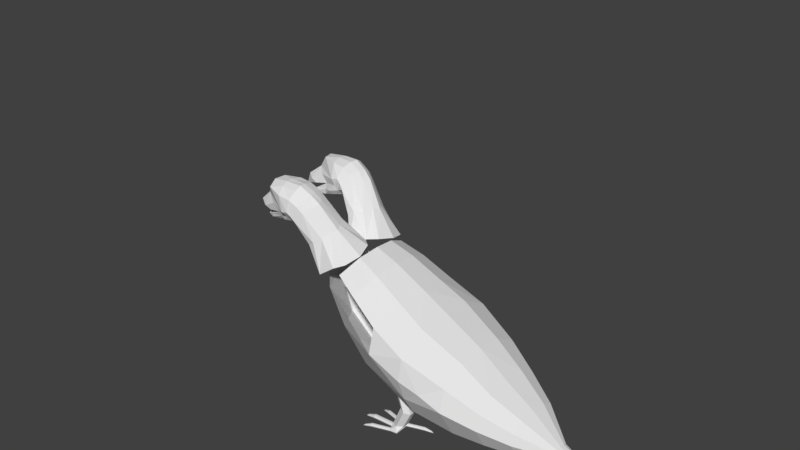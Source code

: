 # Source: pigeon_double_head2.blend  (saved by Blender 2.79.0; exported with 4.5.12 LTS)
import bpy
from mathutils import Matrix  # noqa: F401  (used for matrix-valued properties, if any)

bpy.ops.wm.read_factory_settings(use_empty=True)
scene = bpy.context.scene
scene.name = 'Scene'

# ---- collections
col_collection_1 = bpy.data.collections.new('Collection 1'); scene.collection.children.link(col_collection_1)
col_collection_2 = bpy.data.collections.new('Collection 2'); scene.collection.children.link(col_collection_2)
col_collection_2.hide_render = True
col_collection_2.hide_viewport = True

# ---- materials (node trees are filled in below, after node groups)
mat_material = bpy.data.materials.new('Material')
mat_material.alpha_threshold = 0.0
mat_material.use_transparent_shadow = False
mat_material.roughness = 0.5
mat_material.line_color = (0.0, 0.0, 0.0, 1.0)

# ---- material node trees

# ---- world
world_world = bpy.data.worlds.new('World'); scene.world = world_world
world_world.color = (0.05088, 0.05088, 0.05088)
world_world.use_sun_shadow = False
world_world.sun_shadow_jitter_overblur = 0.0
world_world.cycles.sampling_method = 'MANUAL'

# ---- meshes
me_cube_000 = bpy.data.meshes.new('Cube.000')
me_cube_000.from_pydata([(-3.221, 1.47, 4.347), (-3.175, 1.606, 4.544), (-2.501, 1.704, 4.433), (-2.893, 1.696, 4.772), (-3.334, 1.302, 4.361), (-3.011, 1.669, 4.432), (-2.86, 1.634, 4.366), (-2.708, 1.747, 4.577), (-2.917, 1.569, 4.859), (-3.239, 1.225, 4.217), (-2.923, 1.237, 4.24), (-2.566, 1.288, 4.335), (-3.117, 1.385, 4.187), (-2.922, 1.398, 4.154), (-2.566, 1.491, 4.226), (-2.86, 1.542, 4.196), (-2.812, 1.589, 4.283), (-2.545, 1.606, 4.315), (-2.727, 1.894, 4.958), (-2.259, 1.929, 4.516), (-2.401, 1.85, 5.06), (-2.36, 1.989, 4.876), (-2.188, 1.807, 4.423), (-2.325, 1.569, 4.258), (-2.362, 1.684, 4.289), (-2.028, 1.611, 4.336), (-1.741, 1.369, 3.884), (-2.1, 1.951, 4.556), (-2.026, 1.846, 5.053), (-2.066, 1.972, 4.845), (-2.021, 1.92, 4.499), (-1.775, 1.778, 4.925), (-1.868, 1.919, 4.746), (-2.094, 1.742, 4.353), (-1.729, 1.847, 4.613), (-1.602, 1.697, 4.774), (-1.907, 1.855, 4.377), (-1.314, 1.603, 4.158), (-1.217, 1.449, 4.313), (-1.478, 1.669, 4.029), (-1.289, 1.515, 3.339), (-0.9475, 1.51, 3.589), (-0.7353, 1.389, 3.71), (-1.624, 1.617, 3.933), (-2.17, 1.283, 4.327), (-1.927, 1.183, 4.14), (-3.221, 1.197, 4.493), (-3.175, 1.285, 4.716), (-2.501, 1.139, 4.736), (-2.893, 1.426, 4.917), (-3.011, 1.158, 4.706), (-2.86, 1.122, 4.64), (-2.708, 1.236, 4.852), (-3.176, 1.446, 4.63), (-2.5, 1.421, 4.584), (-3.117, 1.111, 4.334), (-2.922, 1.077, 4.327), (-2.566, 1.084, 4.444), (-2.86, 1.031, 4.47), (-2.812, 1.078, 4.557), (-2.545, 1.095, 4.589), (-2.727, 1.471, 5.185), (-2.259, 1.083, 4.97), (-2.789, 1.702, 5.108), (-2.401, 1.58, 5.204), (-2.36, 1.351, 5.218), (-2.408, 1.729, 5.157), (-2.188, 1.074, 4.816), (-2.325, 1.068, 4.527), (-2.362, 1.03, 4.64), (-2.028, 1.11, 4.604), (-1.741, 0.8674, 4.153), (-1.725, 0.9269, 3.662), (-2.1, 1.105, 5.01), (-2.026, 1.576, 5.197), (-2.066, 1.334, 5.187), (-1.997, 1.733, 5.166), (-2.021, 1.074, 4.952), (-1.775, 1.508, 5.07), (-1.868, 1.281, 5.088), (-1.727, 1.656, 5.022), (-2.094, 1.051, 4.724), (-1.729, 1.209, 4.955), (-1.602, 1.427, 4.919), (-1.533, 1.575, 4.871), (-1.907, 1.009, 4.831), (-1.314, 0.9654, 4.5), (-1.217, 1.18, 4.457), (-1.136, 1.306, 4.369), (-1.478, 0.8225, 4.483), (-0.9475, 0.5435, 4.108), (-0.7353, 0.7111, 4.073), (-0.6249, 1.055, 3.901), (-1.624, 0.7706, 4.386), (-3.221, -0.1849, 4.762), (-3.175, -0.2119, 5.0), (-2.501, -0.3506, 4.949), (-2.893, -0.1827, 5.244), (-3.334, -0.02971, 4.695), (-3.011, -0.3198, 4.931), (-2.86, -0.3198, 4.857), (-2.708, -0.3198, 5.096), (-2.917, -0.02971, 5.26), (-3.239, -0.02971, 4.532), (-2.923, -0.02971, 4.558), (-2.566, -0.02971, 4.666), (-3.117, -0.1849, 4.581), (-2.922, -0.2119, 4.559), (-2.566, -0.2602, 4.665), (-2.86, -0.3198, 4.664), (-2.812, -0.3198, 4.763), (-2.545, -0.3198, 4.798), (-2.727, -0.2694, 5.501), (-2.259, -0.5097, 5.129), (-2.401, -0.1827, 5.57), (-2.36, -0.3916, 5.474), (-2.188, -0.4459, 4.989), (-2.325, -0.3141, 4.731), (-2.362, -0.4011, 4.813), (-2.028, -0.3141, 4.819), (-1.741, -0.3141, 4.307), (-2.1, -0.5097, 5.174), (-2.026, -0.1827, 5.562), (-2.066, -0.3916, 5.438), (-2.021, -0.5097, 5.109), (-1.775, -0.1827, 5.417), (-1.868, -0.3916, 5.326), (-2.094, -0.4216, 4.897), (-1.729, -0.3916, 5.175), (-1.602, -0.1827, 5.246), (-1.907, -0.5097, 4.971), (-1.314, -0.3916, 4.659), (-1.217, -0.1827, 4.722), (-1.478, -0.5097, 4.576), (-1.289, -0.7001, 3.896), (-0.9475, -0.5782, 4.114), (-0.7353, -0.4142, 4.163), (-1.624, -0.5097, 4.467), (-2.17, -0.02971, 4.656), (-1.927, -0.02971, 4.444), (-3.221, 0.1254, 4.762), (-3.175, 0.1525, 5.0), (-2.501, 0.2911, 4.949), (-2.893, 0.1232, 5.244), (-3.011, 0.2604, 4.931), (-2.86, 0.2604, 4.857), (-2.708, 0.2604, 5.096), (-3.176, -0.02971, 5.0), (-2.5, -0.02971, 4.948), (-3.117, 0.1254, 4.581), (-2.922, 0.1525, 4.559), (-2.566, 0.2008, 4.665), (-2.86, 0.2604, 4.664), (-2.812, 0.2604, 4.763), (-2.545, 0.2604, 4.798), (-2.727, 0.2099, 5.501), (-2.259, 0.4503, 5.129), (-2.789, -0.02971, 5.543), (-2.401, 0.1232, 5.57), (-2.36, 0.3322, 5.474), (-2.408, -0.02971, 5.599), (-2.188, 0.3865, 4.989), (-2.325, 0.2547, 4.731), (-2.362, 0.3416, 4.813), (-2.028, 0.2547, 4.819), (-1.741, 0.2547, 4.307), (-1.725, -0.02971, 3.902), (-2.1, 0.4503, 5.174), (-2.026, 0.1232, 5.562), (-2.066, 0.3322, 5.438), (-1.997, -0.02971, 5.609), (-2.021, 0.4503, 5.109), (-1.775, 0.1232, 5.417), (-1.868, 0.3322, 5.326), (-1.727, -0.02971, 5.445), (-2.094, 0.3622, 4.897), (-1.729, 0.3322, 5.175), (-1.602, 0.1232, 5.246), (-1.533, -0.02971, 5.274), (-1.907, 0.4503, 4.971), (-1.314, 0.3322, 4.659), (-1.217, 0.1232, 4.722), (-1.136, -0.02971, 4.704), (-1.478, 0.4503, 4.576), (-0.9475, 0.5188, 4.114), (-0.7353, 0.3548, 4.163), (-0.6249, -0.02971, 4.173), (-1.624, 0.4503, 4.467), (-1.374, 0.5545, 4.204), (-1.453, 0.5474, 4.175), (-1.44, 0.5117, 4.033), (-1.395, 0.4776, 3.897), (-0.9728, 0.5279, 4.098)], [], [(4, 0, 1, 53), (4, 54, 2, 6, 0), (1, 3, 8, 53), (1, 0, 5), (3, 1, 5), (5, 0, 6), (5, 7, 3), (6, 7, 5), (2, 7, 6), (9, 10, 13, 12), (9, 12, 16, 2, 54), (13, 10, 11, 14), (13, 15, 12), (14, 15, 13), (15, 16, 12), (15, 14, 17), (16, 15, 17), (2, 16, 17), (3, 7, 19, 18), (8, 3, 18, 63), (63, 18, 20, 66), (20, 18, 21), (18, 19, 21), (7, 2, 19), (14, 23, 24, 17), (17, 24, 22, 2), (21, 19, 27, 29), (66, 20, 28, 76), (20, 21, 29, 28), (29, 27, 30, 32), (76, 28, 31, 80), (28, 29, 32, 31), (19, 2, 22), (27, 19, 22), (30, 27, 22), (24, 33, 22), (24, 23, 33), (25, 33, 23), (22, 33, 30), (32, 30, 34), (35, 31, 32, 34), (80, 31, 35, 84), (33, 36, 30), (34, 30, 36), (34, 36, 39, 37), (84, 35, 38, 88), (35, 34, 37, 38), (38, 37, 41, 42), (88, 38, 42, 92), (37, 39, 40, 41), (39, 36, 43), (33, 25, 36), (26, 36, 25), (36, 26, 43), (11, 44, 14), (14, 44, 23), (25, 23, 44), (44, 45, 25), (25, 45, 26), (45, 72, 26), (40, 39, 43), (43, 26, 40), (26, 72, 40), (4, 53, 47, 46), (4, 46, 51, 48, 54), (47, 53, 8, 49), (47, 50, 46), (49, 50, 47), (50, 51, 46), (50, 49, 52), (51, 50, 52), (48, 51, 52), (9, 55, 56, 10), (9, 54, 48, 59, 55), (56, 57, 11, 10), (56, 55, 58), (57, 56, 58), (58, 55, 59), (58, 60, 57), (59, 60, 58), (48, 60, 59), (49, 61, 62, 52), (8, 63, 61, 49), (63, 66, 64, 61), (64, 65, 61), (61, 65, 62), (52, 62, 48), (57, 60, 69, 68), (60, 48, 67, 69), (65, 75, 73, 62), (66, 76, 74, 64), (64, 74, 75, 65), (75, 79, 77, 73), (76, 80, 78, 74), (74, 78, 79, 75), (62, 67, 48), (73, 67, 62), (77, 67, 73), (69, 67, 81), (69, 81, 68), (70, 68, 81), (67, 77, 81), (79, 82, 77), (83, 82, 79, 78), (80, 84, 83, 78), (81, 77, 85), (82, 85, 77), (82, 86, 89, 85), (84, 88, 87, 83), (83, 87, 86, 82), (87, 91, 90, 86), (88, 92, 91, 87), (86, 90, 192, 188, 89), (89, 93, 85), (81, 85, 70), (71, 70, 85), (85, 93, 71), (11, 57, 44), (57, 68, 44), (70, 44, 68), (44, 70, 45), (70, 71, 45), (45, 71, 72), (93, 189, 190, 71), (71, 190, 191, 72), (98, 94, 95, 147), (98, 148, 96, 100, 94), (95, 97, 102, 147), (95, 94, 99), (97, 95, 99), (99, 94, 100), (99, 101, 97), (100, 101, 99), (96, 101, 100), (103, 104, 107, 106), (103, 106, 110, 96, 148), (107, 104, 105, 108), (107, 109, 106), (108, 109, 107), (109, 110, 106), (109, 108, 111), (110, 109, 111), (96, 110, 111), (97, 101, 113, 112), (102, 97, 112, 157), (157, 112, 114, 160), (114, 112, 115), (112, 113, 115), (101, 96, 113), (108, 117, 118, 111), (111, 118, 116, 96), (115, 113, 121, 123), (160, 114, 122, 170), (114, 115, 123, 122), (123, 121, 124, 126), (170, 122, 125, 174), (122, 123, 126, 125), (113, 96, 116), (121, 113, 116), (124, 121, 116), (118, 127, 116), (118, 117, 127), (119, 127, 117), (116, 127, 124), (126, 124, 128), (129, 125, 126, 128), (174, 125, 129, 178), (127, 130, 124), (128, 124, 130), (128, 130, 133, 131), (178, 129, 132, 182), (129, 128, 131, 132), (132, 131, 135, 136), (182, 132, 136, 186), (131, 133, 134, 135), (133, 130, 137), (127, 119, 130), (120, 130, 119), (130, 120, 137), (105, 138, 108), (108, 138, 117), (119, 117, 138), (138, 139, 119), (119, 139, 120), (139, 166, 120), (134, 133, 137), (137, 120, 134), (120, 166, 134), (98, 147, 141, 140), (98, 140, 145, 142, 148), (141, 147, 102, 143), (141, 144, 140), (143, 144, 141), (144, 145, 140), (144, 143, 146), (145, 144, 146), (142, 145, 146), (103, 149, 150, 104), (103, 148, 142, 153, 149), (150, 151, 105, 104), (150, 149, 152), (151, 150, 152), (152, 149, 153), (152, 154, 151), (153, 154, 152), (142, 154, 153), (143, 155, 156, 146), (102, 157, 155, 143), (157, 160, 158, 155), (158, 159, 155), (155, 159, 156), (146, 156, 142), (151, 154, 163, 162), (154, 142, 161, 163), (159, 169, 167, 156), (160, 170, 168, 158), (158, 168, 169, 159), (169, 173, 171, 167), (170, 174, 172, 168), (168, 172, 173, 169), (156, 161, 142), (167, 161, 156), (171, 161, 167), (163, 161, 175), (163, 175, 162), (164, 162, 175), (161, 171, 175), (173, 176, 171), (177, 176, 173, 172), (174, 178, 177, 172), (175, 171, 179), (176, 179, 171), (176, 180, 183, 179), (178, 182, 181, 177), (177, 181, 180, 176), (181, 185, 184, 180), (182, 186, 185, 181), (180, 184, 192, 188, 183), (183, 187, 179), (175, 179, 164), (165, 164, 179), (179, 187, 165), (105, 151, 138), (151, 162, 138), (164, 138, 162), (138, 164, 139), (164, 165, 139), (139, 165, 166), (187, 189, 190, 165), (165, 190, 191, 166), (188, 189, 93, 89), (188, 189, 187, 183)])
me_cube_000.materials.append(mat_material)
me_cube_000.use_remesh_preserve_volume = False
me_cube_000.use_remesh_preserve_attributes = False
me_cube_000.use_mirror_vertex_groups = False
me_cube_000.update()
me_cube_005 = bpy.data.meshes.new('Cube.005')
me_cube_005.from_pydata([(1.696, -1.47, 1.914), (-1.581, -0.5388, 3.552), (-1.762, -0.02971, 3.084), (-1.311, -0.8534, 3.116), (0.4225, -1.381, 3.004), (0.6063, -0.7098, 3.341), (0.4342, -1.55, 2.433), (-0.8466, -0.9016, 2.313), (-0.1495, -0.9982, 1.673), (1.244, -1.465, 2.621), (1.244, -0.7766, 3.009), (1.244, -1.366, 1.568), (1.244, -1.072, 1.084), (2.212, -1.247, 2.172), (2.212, -0.6668, 2.498), (2.212, -0.02971, 2.586), (2.212, -1.393, 1.661), (2.212, -0.916, 0.8757), (2.925, -1.017, 1.764), (2.925, -0.6005, 1.999), (2.925, -1.122, 1.397), (2.925, -0.7793, 0.8336), (3.606, -0.5535, 0.7657), (3.606, -0.7932, 1.16), (3.606, -0.4282, 1.582), (3.606, -0.7197, 1.417), (1.244, -1.55, 2.094), (4.319, -0.2519, 0.9823), (4.319, -0.1569, 1.036), (4.319, -0.2759, 0.8986), (4.319, -0.1977, 0.77), (5.13, -0.08227, 0.7117), (5.13, -0.05856, 0.7251), (5.13, -0.08825, 0.6908), (5.13, -0.06875, 0.6587), (1.696, 1.41, 1.914), (-1.581, 0.4793, 3.552), (1.244, -0.02971, 0.5309), (-0.3479, -0.02971, 1.171), (-1.404, -0.02971, 2.092), (-1.725, -0.02971, 3.902), (-1.311, 0.794, 3.116), (0.4225, 1.321, 3.004), (0.6063, 0.6504, 3.341), (0.6664, -0.02971, 3.427), (0.4342, 1.491, 2.433), (-0.8466, 0.8422, 2.313), (-0.1495, 0.9387, 1.673), (1.244, 1.405, 2.621), (1.244, 0.7172, 3.009), (1.244, -0.02971, 3.113), (1.244, 1.307, 1.568), (1.244, 1.013, 1.084), (2.212, -0.02971, 0.41), (2.212, 1.187, 2.172), (2.212, 0.6074, 2.498), (2.212, 1.333, 1.661), (2.212, 0.8566, 0.8757), (2.925, -0.02971, 0.4992), (2.925, 0.9573, 1.764), (2.925, 0.541, 1.999), (2.925, -0.02971, 2.061), (2.925, 1.062, 1.397), (2.925, 0.7199, 0.8336), (3.606, 0.494, 0.7657), (3.606, 0.7338, 1.16), (3.606, -0.02971, 1.626), (3.606, 0.3688, 1.582), (3.606, 0.6602, 1.417), (3.606, -0.02971, 0.5316), (1.244, 1.491, 2.094), (4.319, -0.02971, 0.6937), (4.319, 0.1925, 0.9823), (4.319, 0.0975, 1.036), (4.319, -0.02971, 1.05), (4.319, 0.2164, 0.8986), (4.319, 0.1383, 0.77), (5.13, -0.02971, 0.6397), (5.13, 0.02285, 0.7117), (5.13, -0.000859, 0.7251), (5.13, -0.02971, 0.7287), (5.13, 0.02883, 0.6908), (5.13, 0.00933, 0.6587), (0.8045, -0.85, 0.6929), (0.5943, -0.85, 1.35), (0.9437, -0.7676, 0.6614), (0.7358, -0.7676, 1.369), (0.9437, -0.6027, 0.6614), (0.7358, -0.6027, 1.369), (0.8045, -0.5203, 0.6929), (0.5943, -0.5203, 1.35), (0.6653, -0.6027, 0.7245), (0.4528, -0.6027, 1.331), (0.6653, -0.7676, 0.7245), (0.4528, -0.7676, 1.331), (0.6005, -0.85, 0.235), (0.743, -0.7676, 0.2418), (0.743, -0.6027, 0.2418), (0.6005, -0.5203, 0.235), (0.4579, -0.6027, 0.2282), (0.4579, -0.7676, 0.2282), (0.4107, -0.7373, 0.08045), (0.4122, -0.7105, 0.0341), (0.4122, -0.657, 0.0341), (0.4107, -0.6302, 0.08045), (0.4093, -0.657, 0.1268), (0.4093, -0.7105, 0.1268), (-0.1531, -0.7373, 0.05601), (-0.1516, -0.7105, 0.009656), (-0.1516, -0.657, 0.009656), (-0.1531, -0.6302, 0.05601), (-0.1545, -0.657, 0.1024), (-0.1545, -0.7105, 0.1024), (-0.3474, -0.7109, -5.007e-05), (-0.3358, -0.6973, -0.02051), (-0.3358, -0.6701, -0.02051), (-0.3474, -0.6566, -5.007e-05), (-0.3591, -0.6701, 0.02041), (-0.3591, -0.6973, 0.02041), (-0.4208, -0.6837, -0.03472), (0.6475, -0.4631, 0.1069), (-0.003566, -0.9775, 0.1027), (1.25, -1.051, 0.05232), (1.21, -1.023, 0.09441), (1.203, -1.043, 0.09441), (1.191, -1.049, 0.07879), (1.186, -1.036, 0.06317), (1.194, -1.017, 0.06317), (1.206, -1.01, 0.07879), (1.069, -0.9559, 0.157), (1.054, -0.9939, 0.157), (1.045, -1.012, 0.1216), (1.052, -0.9931, 0.0862), (1.067, -0.9551, 0.0862), (1.076, -0.9366, 0.1216), (0.6695, -0.7958, 0.1757), (0.6543, -0.8338, 0.1757), (0.6457, -0.8523, 0.1403), (0.6522, -0.8329, 0.1049), (0.6675, -0.795, 0.1049), (0.6761, -0.7764, 0.1403), (-0.2081, -1.056, -0.009528), (-0.1623, -1.032, 0.03559), (-0.1565, -1.053, 0.03559), (-0.1444, -1.061, 0.01885), (-0.1381, -1.048, 0.002105), (-0.1439, -1.027, 0.002105), (-0.156, -1.019, 0.01885), (0.007913, -1.02, 0.1027), (0.0148, -1.041, 0.06473), (0.01021, -1.019, 0.02679), (-0.001272, -0.9769, 0.02679), (-0.008158, -0.956, 0.06473), (0.4532, -0.8989, 0.1227), (0.4601, -0.9197, 0.08473), (0.4555, -0.8983, 0.0468), (0.444, -0.856, 0.0468), (0.4371, -0.8352, 0.08473), (0.4418, -0.8543, 0.1212), (-0.003566, -0.4054, 0.1027), (-0.2081, -0.3272, -0.009528), (-0.1623, -0.3511, 0.03559), (-0.1565, -0.3296, 0.03559), (-0.1444, -0.3214, 0.01885), (-0.1381, -0.3346, 0.002105), (-0.1439, -0.3561, 0.002105), (-0.156, -0.3643, 0.01885), (0.007913, -0.3631, 0.1027), (0.0148, -0.3422, 0.06473), (0.01021, -0.3637, 0.02679), (-0.001272, -0.406, 0.02679), (-0.008158, -0.4268, 0.06473), (0.4532, -0.4839, 0.1227), (0.4601, -0.4631, 0.08473), (0.4555, -0.4846, 0.0468), (0.444, -0.5269, 0.0468), (0.4371, -0.5477, 0.08473), (0.4418, -0.5285, 0.1212), (0.6451, -0.4851, 0.07187), (0.8045, 0.4685, 0.6929), (0.5943, 0.4685, 1.35), (0.9437, 0.5509, 0.6614), (0.7358, 0.5509, 1.369), (0.9437, 0.7157, 0.6614), (0.7358, 0.7157, 1.369), (0.8045, 0.7981, 0.6929), (0.5943, 0.7981, 1.35), (0.6653, 0.7157, 0.7245), (0.4528, 0.7157, 1.331), (0.6653, 0.5509, 0.7245), (0.4528, 0.5509, 1.331), (0.6005, 0.4685, 0.235), (0.743, 0.5509, 0.2418), (0.743, 0.7157, 0.2418), (0.6005, 0.7981, 0.235), (0.4579, 0.7157, 0.2282), (0.4579, 0.5509, 0.2282), (0.4107, 0.5812, 0.08045), (0.4122, 0.6079, 0.0341), (0.4122, 0.6615, 0.0341), (0.4107, 0.6883, 0.08045), (0.4093, 0.6615, 0.1268), (0.4093, 0.6079, 0.1268), (-0.1531, 0.5812, 0.05601), (-0.1516, 0.6079, 0.009656), (-0.1516, 0.6615, 0.009656), (-0.1531, 0.6883, 0.05601), (-0.1545, 0.6615, 0.1024), (-0.1545, 0.6079, 0.1024), (-0.3474, 0.6075, -5.007e-05), (-0.3358, 0.6211, -0.02051), (-0.3358, 0.6483, -0.02051), (-0.3474, 0.6619, -5.007e-05), (-0.3591, 0.6483, 0.02041), (-0.3591, 0.6211, 0.02041), (-0.4208, 0.6347, -0.03472), (0.6475, 0.8553, 0.1069), (-0.003566, 0.341, 0.1027), (1.25, 0.2679, 0.05232), (1.21, 0.295, 0.09441), (1.203, 0.2758, 0.09441), (1.191, 0.2695, 0.07879), (1.186, 0.2824, 0.06317), (1.194, 0.3017, 0.06317), (1.206, 0.308, 0.07879), (1.069, 0.3625, 0.157), (1.054, 0.3245, 0.157), (1.045, 0.306, 0.1216), (1.052, 0.3254, 0.0862), (1.067, 0.3633, 0.0862), (1.076, 0.3819, 0.1216), (0.6695, 0.5227, 0.1757), (0.6543, 0.4847, 0.1757), (0.6457, 0.4661, 0.1403), (0.6522, 0.4855, 0.1049), (0.6675, 0.5235, 0.1049), (0.6761, 0.542, 0.1403), (-0.2081, 0.2628, -0.009528), (-0.1623, 0.2867, 0.03559), (-0.1565, 0.2652, 0.03559), (-0.1444, 0.257, 0.01885), (-0.1381, 0.2702, 0.002105), (-0.1439, 0.2917, 0.002105), (-0.156, 0.2999, 0.01885), (0.007913, 0.2987, 0.1027), (0.0148, 0.2778, 0.06473), (0.01021, 0.2993, 0.02679), (-0.001272, 0.3416, 0.02679), (-0.008158, 0.3624, 0.06473), (0.4532, 0.4195, 0.1227), (0.4601, 0.3987, 0.08473), (0.4555, 0.4202, 0.0468), (0.444, 0.4625, 0.0468), (0.4371, 0.4833, 0.08473), (0.4418, 0.4641, 0.1212), (-0.003566, 0.9131, 0.1027), (-0.2081, 0.9913, -0.009528), (-0.1623, 0.9673, 0.03559), (-0.1565, 0.9888, 0.03559), (-0.1444, 0.997, 0.01885), (-0.1381, 0.9838, 0.002105), (-0.1439, 0.9623, 0.002105), (-0.156, 0.9541, 0.01885), (0.007913, 0.9554, 0.1027), (0.0148, 0.9762, 0.06473), (0.01021, 0.9547, 0.02679), (-0.001272, 0.9125, 0.02679), (-0.008158, 0.8916, 0.06473), (0.4532, 0.8345, 0.1227), (0.4601, 0.8553, 0.08473), (0.4555, 0.8339, 0.0468), (0.444, 0.7916, 0.0468), (0.4371, 0.7708, 0.08473), (0.4418, 0.7899, 0.1212), (0.6451, 0.8333, 0.07187), (-0.2821, -1.231, 3.426), (-0.1188, -0.6343, 3.725), (-0.2821, 1.171, 3.426), (-0.1188, 0.5749, 3.725), (-0.06538, -0.02971, 3.802), (-0.8103, -1.067, 3.687), (-0.6692, -0.5518, 3.946), (-0.8103, 1.007, 3.687), (-0.6692, 0.4923, 3.946), (-0.6231, -0.02971, 4.012)], [], [(2, 1, 40), (2, 3, 1), (2, 39, 3), (39, 7, 3), (6, 3, 7), (39, 38, 7), (7, 8, 6), (38, 8, 7), (4, 6, 9), (5, 4, 9, 10), (38, 37, 12, 8), (44, 5, 10, 50), (8, 11, 6), (11, 12, 16), (10, 9, 13, 14), (37, 53, 17, 12), (50, 10, 14, 15), (16, 17, 21, 20), (13, 16, 20, 18), (14, 13, 18, 19), (53, 58, 21, 17), (15, 14, 19, 61), (18, 20, 23, 25), (58, 69, 22, 21), (19, 18, 25, 24), (61, 19, 24, 66), (20, 21, 22, 23), (11, 8, 12), (16, 12, 17), (26, 6, 11), (9, 6, 26), (13, 9, 0), (11, 16, 0), (13, 0, 16), (9, 26, 0), (11, 0, 26), (25, 23, 29, 27), (69, 71, 30, 22), (24, 25, 27, 28), (23, 22, 30, 29), (66, 24, 28, 74), (71, 77, 34, 30), (27, 29, 33, 31), (74, 28, 32, 80), (29, 30, 34, 33), (28, 27, 31, 32), (34, 77, 80, 32, 31, 33), (2, 40, 36), (2, 36, 41), (2, 41, 39), (39, 41, 46), (45, 46, 41), (39, 46, 38), (46, 45, 47), (38, 46, 47), (42, 48, 45), (43, 49, 48, 42), (38, 47, 52, 37), (44, 50, 49, 43), (47, 45, 51), (51, 56, 52), (49, 55, 54, 48), (37, 52, 57, 53), (50, 15, 55, 49), (56, 62, 63, 57), (54, 59, 62, 56), (55, 60, 59, 54), (53, 57, 63, 58), (15, 61, 60, 55), (59, 68, 65, 62), (58, 63, 64, 69), (60, 67, 68, 59), (61, 66, 67, 60), (62, 65, 64, 63), (51, 52, 47), (56, 57, 52), (70, 51, 45), (48, 70, 45), (54, 35, 48), (51, 35, 56), (54, 56, 35), (48, 35, 70), (51, 70, 35), (68, 72, 75, 65), (69, 64, 76, 71), (67, 73, 72, 68), (65, 75, 76, 64), (66, 74, 73, 67), (71, 76, 82, 77), (72, 78, 81, 75), (74, 80, 79, 73), (75, 81, 82, 76), (73, 79, 78, 72), (82, 81, 78, 79, 80, 77), (83, 85, 86, 84), (85, 87, 88, 86), (87, 89, 90, 88), (89, 91, 92, 90), (86, 88, 90, 92, 94, 84), (91, 93, 94, 92), (93, 83, 84, 94), (87, 97, 98, 89), (95, 96, 97, 98, 99, 100), (93, 100, 95, 83), (89, 98, 99, 91), (85, 96, 97, 87), (91, 99, 100, 93), (83, 95, 96, 85), (101, 106, 105, 104, 103, 102), (111, 117, 118, 112), (105, 111, 112, 106), (103, 109, 110, 104), (101, 107, 108, 102), (106, 112, 107, 101), (104, 110, 111, 105), (102, 108, 109, 103), (116, 119, 117), (109, 115, 116, 110), (107, 113, 114, 108), (112, 118, 113, 107), (110, 116, 117, 111), (108, 114, 115, 109), (114, 119, 115), (117, 119, 118), (115, 119, 116), (113, 119, 114), (118, 119, 113), (166, 160, 165), (171, 166, 165, 170), (99, 104, 105), (134, 128, 127, 133), (124, 122, 123), (128, 122, 127), (126, 122, 125), (123, 122, 128), (135, 129, 134, 140), (131, 125, 124, 130), (127, 122, 126), (129, 123, 128, 134), (133, 127, 126, 132), (138, 132, 131, 137), (139, 133, 132, 138), (140, 134, 133, 139), (137, 131, 130, 136), (132, 126, 125, 131), (125, 122, 124), (130, 124, 123, 129), (152, 151, 146, 147), (143, 142, 141), (147, 146, 141), (136, 130, 129, 135), (164, 160, 163), (145, 144, 141), (142, 147, 141), (157, 156, 151, 152), (149, 148, 143, 144), (146, 145, 141), (121, 152, 147, 142), (151, 150, 145, 146), (148, 121, 142, 143), (156, 155, 150, 151), (155, 154, 149, 150), (154, 153, 148, 149), (150, 149, 144, 145), (144, 143, 141), (153, 158, 121, 148), (157, 152, 121, 158), (162, 160, 161), (97, 96, 120), (100, 99, 105), (100, 105, 106), (106, 101, 100), (158, 100, 157), (157, 100, 101), (161, 160, 166), (176, 171, 170, 175), (168, 163, 162, 167), (165, 160, 164), (159, 161, 166, 171), (170, 165, 164, 169), (167, 162, 161, 159), (175, 170, 169, 174), (174, 169, 168, 173), (173, 168, 167, 172), (169, 164, 163, 168), (163, 160, 162), (172, 167, 159, 177), (176, 177, 159, 171), (99, 176, 104), (176, 99, 177), (172, 177, 98), (177, 99, 98), (100, 158, 95), (158, 153, 95), (172, 98, 173), (153, 154, 95), (154, 155, 95), (120, 98, 97), (98, 120, 173), (120, 174, 173), (157, 101, 156), (136, 135, 95), (135, 96, 95), (120, 96, 135), (135, 140, 120), (136, 95, 137), (95, 155, 137), (174, 120, 178), (120, 140, 178), (139, 178, 140), (137, 155, 138), (155, 156, 138), (101, 138, 156), (101, 102, 138), (138, 102, 139), (102, 103, 139), (176, 175, 104), (104, 175, 103), (139, 103, 175), (174, 178, 175), (178, 139, 175), (179, 181, 182, 180), (181, 183, 184, 182), (183, 185, 186, 184), (185, 187, 188, 186), (182, 184, 186, 188, 190, 180), (187, 189, 190, 188), (189, 179, 180, 190), (183, 193, 194, 185), (191, 192, 193, 194, 195, 196), (189, 196, 191, 179), (185, 194, 195, 187), (181, 192, 193, 183), (187, 195, 196, 189), (179, 191, 192, 181), (197, 202, 201, 200, 199, 198), (207, 213, 214, 208), (201, 207, 208, 202), (199, 205, 206, 200), (197, 203, 204, 198), (202, 208, 203, 197), (200, 206, 207, 201), (198, 204, 205, 199), (212, 215, 213), (205, 211, 212, 206), (203, 209, 210, 204), (208, 214, 209, 203), (206, 212, 213, 207), (204, 210, 211, 205), (210, 215, 211), (213, 215, 214), (211, 215, 212), (209, 215, 210), (214, 215, 209), (262, 256, 261), (267, 262, 261, 266), (195, 200, 201), (230, 224, 223, 229), (220, 218, 219), (224, 218, 223), (222, 218, 221), (219, 218, 224), (231, 225, 230, 236), (227, 221, 220, 226), (223, 218, 222), (225, 219, 224, 230), (229, 223, 222, 228), (234, 228, 227, 233), (235, 229, 228, 234), (236, 230, 229, 235), (233, 227, 226, 232), (228, 222, 221, 227), (221, 218, 220), (226, 220, 219, 225), (248, 247, 242, 243), (239, 238, 237), (243, 242, 237), (232, 226, 225, 231), (260, 256, 259), (241, 240, 237), (238, 243, 237), (253, 252, 247, 248), (245, 244, 239, 240), (242, 241, 237), (217, 248, 243, 238), (247, 246, 241, 242), (244, 217, 238, 239), (252, 251, 246, 247), (251, 250, 245, 246), (250, 249, 244, 245), (246, 245, 240, 241), (240, 239, 237), (249, 254, 217, 244), (253, 248, 217, 254), (258, 256, 257), (193, 192, 216), (196, 195, 201), (196, 201, 202), (202, 197, 196), (254, 196, 253), (253, 196, 197), (257, 256, 262), (272, 267, 266, 271), (264, 259, 258, 263), (261, 256, 260), (255, 257, 262, 267), (266, 261, 260, 265), (263, 258, 257, 255), (271, 266, 265, 270), (270, 265, 264, 269), (269, 264, 263, 268), (265, 260, 259, 264), (259, 256, 258), (268, 263, 255, 273), (272, 273, 255, 267), (195, 272, 200), (272, 195, 273), (268, 273, 194), (273, 195, 194), (196, 254, 191), (254, 249, 191), (268, 194, 269), (249, 250, 191), (250, 251, 191), (216, 194, 193), (194, 216, 269), (216, 270, 269), (253, 197, 252), (232, 231, 191), (231, 192, 191), (216, 192, 231), (231, 236, 216), (232, 191, 233), (191, 251, 233), (270, 216, 274), (216, 236, 274), (235, 274, 236), (233, 251, 234), (251, 252, 234), (197, 234, 252), (197, 198, 234), (234, 198, 235), (198, 199, 235), (272, 271, 200), (200, 271, 199), (235, 199, 271), (270, 274, 271), (274, 235, 271), (5, 44, 279, 276), (43, 42, 277, 278), (4, 5, 276, 275), (44, 43, 278, 279), (276, 279, 284, 281), (278, 277, 282, 283), (279, 278, 283, 284), (275, 276, 281, 280)])
me_cube_005.materials.append(mat_material)
me_cube_005.use_remesh_preserve_volume = False
me_cube_005.use_remesh_preserve_attributes = False
me_cube_005.use_mirror_vertex_groups = False
me_cube_005.update()
me_cube_001 = bpy.data.meshes.new('Cube.001')
me_cube_001.from_pydata([(-3.221, 0.2478, 4.653), (-3.175, 0.3841, 4.851), (-2.501, 0.4822, 4.74), (-2.893, 0.4734, 5.079), (-3.334, 0.07958, 4.668), (-3.011, 0.4468, 4.739), (-2.86, 0.4114, 4.673), (-2.708, 0.5247, 4.884), (-2.917, 0.3464, 5.166), (-3.239, 0.002381, 4.524), (-2.923, 0.0146, 4.547), (-2.566, 0.06552, 4.642), (-3.117, 0.1624, 4.494), (-2.922, 0.1755, 4.461), (-2.566, 0.2685, 4.533), (-2.86, 0.3203, 4.503), (-2.812, 0.367, 4.59), (-2.545, 0.3838, 4.622), (-2.727, 0.6715, 5.265), (-2.259, 0.7073, 4.823), (-2.401, 0.6277, 5.367), (-2.36, 0.7664, 5.183), (-2.188, 0.5851, 4.73), (-2.325, 0.3472, 4.565), (-2.362, 0.4622, 4.596), (-2.028, 0.3887, 4.643), (-1.741, 0.1465, 4.191), (-2.1, 0.7289, 4.863), (-2.026, 0.6239, 5.36), (-2.066, 0.7495, 5.152), (-2.021, 0.698, 4.806), (-1.775, 0.5554, 5.232), (-1.868, 0.6966, 5.053), (-2.094, 0.52, 4.66), (-1.729, 0.6252, 4.92), (-1.602, 0.4747, 5.081), (-1.907, 0.6329, 4.684), (-1.314, 0.3811, 4.465), (-1.217, 0.2271, 4.62), (-1.478, 0.4464, 4.336), (-1.289, 0.2926, 3.646), (-0.9475, 0.2882, 3.896), (-0.7353, 0.1667, 4.017), (-1.624, 0.3946, 4.24), (-2.17, 0.06115, 4.634), (-1.927, -0.03912, 4.447), (-3.221, -0.02566, 4.8), (-3.175, 0.063, 5.023), (-2.501, -0.08339, 5.043), (-2.893, 0.2038, 5.223), (-3.011, -0.06464, 5.013), (-2.86, -0.09995, 4.947), (-2.708, 0.01333, 5.158), (-3.176, 0.2236, 4.937), (-2.5, 0.1991, 4.891), (-3.117, -0.1111, 4.641), (-2.922, -0.1456, 4.633), (-2.566, -0.1378, 4.75), (-2.86, -0.1911, 4.777), (-2.812, -0.1444, 4.864), (-2.545, -0.1276, 4.896), (-2.727, 0.2491, 5.491), (-2.259, -0.1389, 5.277), (-2.789, 0.4799, 5.415), (-2.401, 0.3581, 5.511), (-2.36, 0.1285, 5.525), (-2.408, 0.5064, 5.464), (-2.188, -0.1485, 5.123), (-2.325, -0.1541, 4.834), (-2.362, -0.1924, 4.947), (-2.028, -0.1127, 4.911), (-1.741, -0.3548, 4.46), (-1.725, -0.2952, 3.969), (-2.1, -0.1172, 5.317), (-2.026, 0.3542, 5.504), (-2.066, 0.1116, 5.494), (-1.997, 0.5111, 5.473), (-2.021, -0.1481, 5.259), (-1.775, 0.2858, 5.376), (-1.868, 0.05874, 5.395), (-1.727, 0.4337, 5.329), (-2.094, -0.1708, 5.031), (-1.729, -0.01274, 5.262), (-1.602, 0.2051, 5.226), (-1.533, 0.353, 5.178), (-1.907, -0.2133, 5.138), (-1.314, -0.2568, 4.807), (-1.217, -0.0425, 4.764), (-1.136, 0.08359, 4.676), (-1.478, -0.3997, 4.79), (-1.289, -0.8892, 4.28), (-0.9475, -0.6787, 4.414), (-0.7353, -0.5111, 4.38), (-0.6249, -0.1671, 4.208), (-1.624, -0.4516, 4.693)], [], [(4, 0, 1, 53), (4, 54, 2, 6, 0), (1, 3, 8, 53), (1, 0, 5), (3, 1, 5), (5, 0, 6), (5, 7, 3), (6, 7, 5), (2, 7, 6), (9, 10, 13, 12), (9, 12, 16, 2, 54), (13, 10, 11, 14), (13, 15, 12), (14, 15, 13), (15, 16, 12), (15, 14, 17), (16, 15, 17), (2, 16, 17), (3, 7, 19, 18), (8, 3, 18, 63), (63, 18, 20, 66), (20, 18, 21), (18, 19, 21), (7, 2, 19), (14, 23, 24, 17), (17, 24, 22, 2), (21, 19, 27, 29), (66, 20, 28, 76), (20, 21, 29, 28), (29, 27, 30, 32), (76, 28, 31, 80), (28, 29, 32, 31), (19, 2, 22), (27, 19, 22), (30, 27, 22), (24, 33, 22), (24, 23, 33), (25, 33, 23), (22, 33, 30), (32, 30, 34), (35, 31, 32, 34), (80, 31, 35, 84), (33, 36, 30), (34, 30, 36), (34, 36, 39, 37), (84, 35, 38, 88), (35, 34, 37, 38), (38, 37, 41, 42), (88, 38, 42, 93), (37, 39, 40, 41), (39, 36, 43), (33, 25, 36), (26, 36, 25), (36, 26, 43), (11, 44, 14), (14, 44, 23), (25, 23, 44), (44, 45, 25), (25, 45, 26), (45, 72, 26), (40, 39, 43), (43, 26, 40), (26, 72, 40), (4, 53, 47, 46), (4, 46, 51, 48, 54), (47, 53, 8, 49), (47, 50, 46), (49, 50, 47), (50, 51, 46), (50, 49, 52), (51, 50, 52), (48, 51, 52), (9, 55, 56, 10), (9, 54, 48, 59, 55), (56, 57, 11, 10), (56, 55, 58), (57, 56, 58), (58, 55, 59), (58, 60, 57), (59, 60, 58), (48, 60, 59), (49, 61, 62, 52), (8, 63, 61, 49), (63, 66, 64, 61), (64, 65, 61), (61, 65, 62), (52, 62, 48), (57, 60, 69, 68), (60, 48, 67, 69), (65, 75, 73, 62), (66, 76, 74, 64), (64, 74, 75, 65), (75, 79, 77, 73), (76, 80, 78, 74), (74, 78, 79, 75), (62, 67, 48), (73, 67, 62), (77, 67, 73), (69, 67, 81), (69, 81, 68), (70, 68, 81), (67, 77, 81), (79, 82, 77), (83, 82, 79, 78), (80, 84, 83, 78), (81, 77, 85), (82, 85, 77), (82, 86, 89, 85), (84, 88, 87, 83), (83, 87, 86, 82), (87, 92, 91, 86), (88, 93, 92, 87), (86, 91, 90, 89), (89, 94, 85), (81, 85, 70), (71, 70, 85), (85, 94, 71), (11, 57, 44), (57, 68, 44), (70, 44, 68), (44, 70, 45), (70, 71, 45), (45, 71, 72), (90, 94, 89), (94, 90, 71), (71, 90, 72)])
me_cube_001.materials.append(mat_material)
me_cube_001.use_remesh_preserve_volume = False
me_cube_001.use_remesh_preserve_attributes = False
me_cube_001.use_mirror_vertex_groups = False
me_cube_001.update()

# ---- objects
ob_cube_000 = bpy.data.objects.new('Cube.000', me_cube_000)
ob_cube_001 = bpy.data.objects.new('Cube.001', me_cube_005)
ob_cube_002 = bpy.data.objects.new('Cube.002', me_cube_001)

# ---- transforms, parenting, visibility, modifiers, constraints
ob_cube_000.location = (1.473, 0.5157, -4.288)
ob_cube_000.rotation_euler = (-0.246, -2.904e-08, 3.59e-09)
ob_cube_000.scale = (1.0, -1.0, 1.0)
ob_cube_000.lock_rotations_4d = False
ob_cube_000.empty_display_type = 'ARROWS'
ob_cube_000.lineart.crease_threshold = 0.0
ob_cube_001.location = (1.473, 0.9711, -4.256)
ob_cube_001.scale = (1.0, -1.0, 1.0)
ob_cube_001.lock_rotations_4d = False
ob_cube_001.empty_display_type = 'ARROWS'
ob_cube_001.lineart.crease_threshold = 0.0
ob_cube_002.location = (1.473, -0.7444, -4.288)
ob_cube_002.rotation_euler = (-0.246, -2.904e-08, 3.59e-09)
ob_cube_002.scale = (1.0, -1.0, 1.0)
ob_cube_002.lock_rotations_4d = False
ob_cube_002.empty_display_type = 'ARROWS'
ob_cube_002.lineart.crease_threshold = 0.0

# ---- collection membership
col_collection_1.objects.link(ob_cube_000)
col_collection_1.objects.link(ob_cube_001)
col_collection_2.objects.link(ob_cube_002)

# ---- scene / render settings (as saved in the file)
scene.frame_start = 1; scene.frame_end = 250; scene.frame_set(1)
scene.render.engine = 'BLENDER_EEVEE_NEXT'
scene.render.resolution_percentage = 50
scene.render.dither_intensity = 0.0
scene.cycles.use_denoising = False
scene.cycles.samples = 128
scene.cycles.sampling_pattern = 'TABULATED_SOBOL'
scene.cycles.use_adaptive_sampling = False
scene.cycles.use_light_tree = False
scene.cycles.blur_glossy = 0.0
scene.cycles.sample_clamp_indirect = 0.0
scene.view_settings.view_transform = 'Standard'
bpy.context.view_layer.update()

# ---- added for rendering (the .blend has no active camera and no usable light): camera, sun
cam_auto = bpy.data.cameras.new('AutoCamera')
cam_auto.lens = 50.0
cam_auto.sensor_width = 36.0
cam_auto.clip_end = 1000.0
ob_auto_camera = bpy.data.objects.new('AutoCamera', cam_auto)
scene.collection.objects.link(ob_auto_camera)
ob_auto_camera.location = (14.9466, -15.1389, 11.2669)
ob_auto_camera.rotation_euler = (1.09748, -7.21219e-08, 0.694738)
scene.camera = ob_auto_camera
light_auto_sun = bpy.data.lights.new('AutoSun', 'SUN')
light_auto_sun.energy = 3.0
light_auto_sun.angle = 0.0523599
ob_auto_sun = bpy.data.objects.new('AutoSun', light_auto_sun)
scene.collection.objects.link(ob_auto_sun)
ob_auto_sun.rotation_euler = (0.872665, 0.174533, 0.523599)
bpy.context.view_layer.update()
